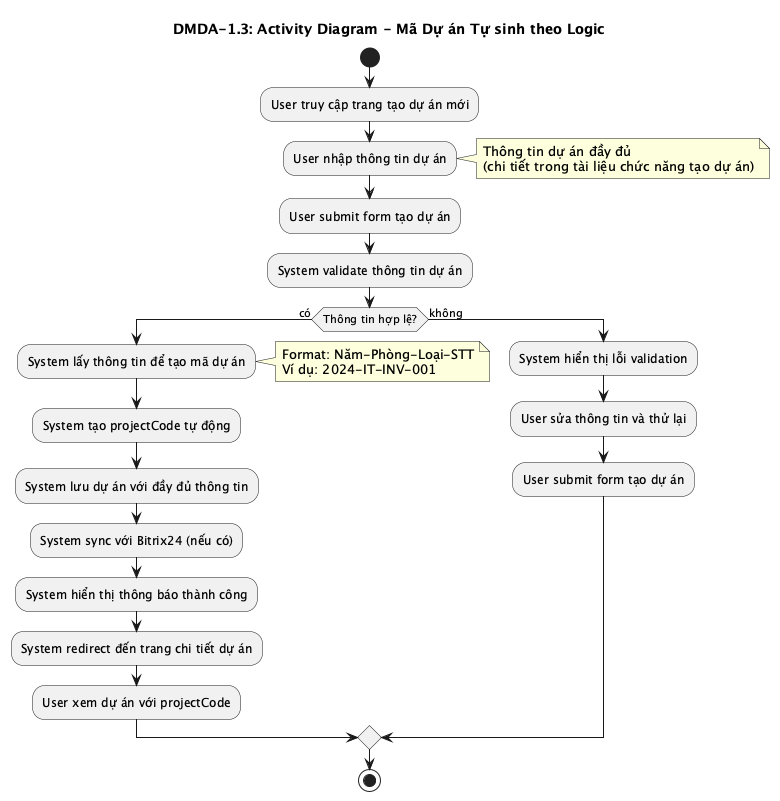

The diagram above was rendered by PlantUML. Its source (embedded in the PNG):
@startuml DMDA-1.3 Activity Diagram

title DMDA-1.3: Activity Diagram - Mã Dự án Tự sinh theo Logic

start

:User truy cập trang tạo dự án mới;

:User nhập thông tin dự án;
note right
  Thông tin dự án đầy đủ
  (chi tiết trong tài liệu chức năng tạo dự án)
end note

:User submit form tạo dự án;

:System validate thông tin dự án;

if (Thông tin hợp lệ?) then (có)
  :System lấy thông tin để tạo mã dự án;
  note right
    Format: Năm-Phòng-Loại-STT
    Ví dụ: 2024-IT-INV-001
  end note
  
  :System tạo projectCode tự động;
  
  :System lưu dự án với đầy đủ thông tin;
  
  :System sync với Bitrix24 (nếu có);
  
  :System hiển thị thông báo thành công;
  
  :System redirect đến trang chi tiết dự án;
  
  :User xem dự án với projectCode;
  
else (không)
  :System hiển thị lỗi validation;
  
  :User sửa thông tin và thử lại;
  :User submit form tạo dự án;
endif

stop

@enduml